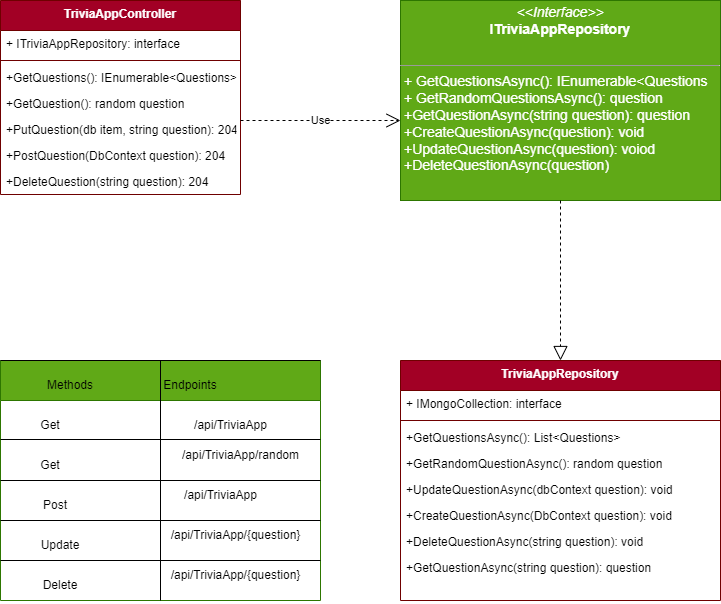

The diagram above was exported from draw.io. Its source (the exported page's mxGraphModel, read from the mxfile embedded in the PNG):
<mxGraphModel dx="1102" dy="729" grid="1" gridSize="10" guides="1" tooltips="1" connect="1" arrows="1" fold="1" page="1" pageScale="1" pageWidth="850" pageHeight="1100" background="none" math="0" shadow="0">
  <root>
    <mxCell id="0" />
    <mxCell id="1" parent="0" />
    <mxCell id="2" value="TriviaAppController" style="swimlane;fontStyle=1;align=center;verticalAlign=top;childLayout=stackLayout;horizontal=1;startSize=30;horizontalStack=0;resizeParent=1;resizeParentMax=0;resizeLast=0;collapsible=1;marginBottom=0;fillColor=#a20025;fontColor=#ffffff;strokeColor=#6F0000;" parent="1" vertex="1">
      <mxGeometry x="40" y="240" width="240" height="194" as="geometry" />
    </mxCell>
    <mxCell id="3" value="+ ITriviaAppRepository: interface" style="text;strokeColor=none;fillColor=none;align=left;verticalAlign=top;spacingLeft=4;spacingRight=4;overflow=hidden;rotatable=0;points=[[0,0.5],[1,0.5]];portConstraint=eastwest;" parent="2" vertex="1">
      <mxGeometry y="30" width="240" height="26" as="geometry" />
    </mxCell>
    <mxCell id="4" value="" style="line;strokeWidth=1;fillColor=none;align=left;verticalAlign=middle;spacingTop=-1;spacingLeft=3;spacingRight=3;rotatable=0;labelPosition=right;points=[];portConstraint=eastwest;strokeColor=inherit;" parent="2" vertex="1">
      <mxGeometry y="56" width="240" height="8" as="geometry" />
    </mxCell>
    <mxCell id="5" value="+GetQuestions(): IEnumerable&lt;Questions&gt;" style="text;strokeColor=none;fillColor=none;align=left;verticalAlign=top;spacingLeft=4;spacingRight=4;overflow=hidden;rotatable=0;points=[[0,0.5],[1,0.5]];portConstraint=eastwest;" parent="2" vertex="1">
      <mxGeometry y="64" width="240" height="26" as="geometry" />
    </mxCell>
    <mxCell id="6" value="+GetQuestion(): random question" style="text;strokeColor=none;fillColor=none;align=left;verticalAlign=top;spacingLeft=4;spacingRight=4;overflow=hidden;rotatable=0;points=[[0,0.5],[1,0.5]];portConstraint=eastwest;" parent="2" vertex="1">
      <mxGeometry y="90" width="240" height="26" as="geometry" />
    </mxCell>
    <mxCell id="7" value="+PutQuestion(db item, string question): 204" style="text;strokeColor=none;fillColor=none;align=left;verticalAlign=top;spacingLeft=4;spacingRight=4;overflow=hidden;rotatable=0;points=[[0,0.5],[1,0.5]];portConstraint=eastwest;" parent="2" vertex="1">
      <mxGeometry y="116" width="240" height="26" as="geometry" />
    </mxCell>
    <mxCell id="8" value="+PostQuestion(DbContext question): 204&#10;" style="text;strokeColor=none;fillColor=none;align=left;verticalAlign=top;spacingLeft=4;spacingRight=4;overflow=hidden;rotatable=0;points=[[0,0.5],[1,0.5]];portConstraint=eastwest;" parent="2" vertex="1">
      <mxGeometry y="142" width="240" height="26" as="geometry" />
    </mxCell>
    <mxCell id="9" value="+DeleteQuestion(string question): 204" style="text;strokeColor=none;fillColor=none;align=left;verticalAlign=top;spacingLeft=4;spacingRight=4;overflow=hidden;rotatable=0;points=[[0,0.5],[1,0.5]];portConstraint=eastwest;" parent="2" vertex="1">
      <mxGeometry y="168" width="240" height="26" as="geometry" />
    </mxCell>
    <mxCell id="10" value="&lt;p style=&quot;margin: 4px 0px 0px; text-align: center; font-size: 14px;&quot;&gt;&lt;font style=&quot;font-size: 14px;&quot;&gt;&lt;i style=&quot;&quot;&gt;&amp;lt;&amp;lt;Interface&amp;gt;&amp;gt;&lt;/i&gt;&lt;br&gt;&lt;b style=&quot;&quot;&gt;ITriviaAppRepository&lt;/b&gt;&lt;/font&gt;&lt;/p&gt;&lt;p style=&quot;margin: 4px 0px 0px; text-align: center; font-size: 14px;&quot;&gt;&lt;font style=&quot;font-size: 14px;&quot;&gt;&lt;br&gt;&lt;/font&gt;&lt;/p&gt;&lt;hr style=&quot;font-size: 14px;&quot; size=&quot;1&quot;&gt;&lt;p style=&quot;margin: 0px 0px 0px 4px; font-size: 14px;&quot;&gt;&lt;font style=&quot;font-size: 14px;&quot;&gt;+ GetQuestionsAsync(): IEnumerable&amp;lt;Questions&lt;br&gt;+ GetRandomQuestionsAsync(): question&lt;/font&gt;&lt;/p&gt;&lt;p style=&quot;margin: 0px 0px 0px 4px; font-size: 14px;&quot;&gt;&lt;font style=&quot;font-size: 14px;&quot;&gt;+GetQuestionAsync(string question): question&lt;/font&gt;&lt;/p&gt;&lt;p style=&quot;margin: 0px 0px 0px 4px; font-size: 14px;&quot;&gt;&lt;font style=&quot;font-size: 14px;&quot;&gt;+CreateQuestionAsync(question): void&lt;/font&gt;&lt;/p&gt;&lt;p style=&quot;margin: 0px 0px 0px 4px; font-size: 14px;&quot;&gt;&lt;font style=&quot;font-size: 14px;&quot;&gt;+UpdateQuestionAsync(question): voiod&lt;/font&gt;&lt;/p&gt;&lt;p style=&quot;margin: 0px 0px 0px 4px; font-size: 14px;&quot;&gt;&lt;font style=&quot;font-size: 14px;&quot;&gt;+DeleteQuestionAsync(question)&lt;/font&gt;&lt;/p&gt;&lt;p style=&quot;margin: 0px 0px 0px 4px; font-size: 14px;&quot;&gt;&lt;br&gt;&lt;/p&gt;" style="verticalAlign=top;align=left;overflow=fill;fontSize=12;fontFamily=Helvetica;html=1;fillColor=#60a917;fontColor=#ffffff;strokeColor=#2D7600;" parent="1" vertex="1">
      <mxGeometry x="440" y="240" width="320" height="200" as="geometry" />
    </mxCell>
    <mxCell id="11" value="TriviaAppRepository" style="swimlane;fontStyle=1;align=center;verticalAlign=top;childLayout=stackLayout;horizontal=1;startSize=30;horizontalStack=0;resizeParent=1;resizeParentMax=0;resizeLast=0;collapsible=1;marginBottom=0;fillColor=#a20025;fontColor=#ffffff;strokeColor=#6F0000;" parent="1" vertex="1">
      <mxGeometry x="440" y="600" width="320" height="240" as="geometry" />
    </mxCell>
    <mxCell id="12" value="+ IMongoCollection: interface" style="text;strokeColor=none;fillColor=none;align=left;verticalAlign=top;spacingLeft=4;spacingRight=4;overflow=hidden;rotatable=0;points=[[0,0.5],[1,0.5]];portConstraint=eastwest;" parent="11" vertex="1">
      <mxGeometry y="30" width="320" height="26" as="geometry" />
    </mxCell>
    <mxCell id="13" value="" style="line;strokeWidth=1;fillColor=none;align=left;verticalAlign=middle;spacingTop=-1;spacingLeft=3;spacingRight=3;rotatable=0;labelPosition=right;points=[];portConstraint=eastwest;strokeColor=inherit;" parent="11" vertex="1">
      <mxGeometry y="56" width="320" height="8" as="geometry" />
    </mxCell>
    <mxCell id="14" value="+GetQuestionsAsync(): List&lt;Questions&gt;" style="text;strokeColor=none;fillColor=none;align=left;verticalAlign=top;spacingLeft=4;spacingRight=4;overflow=hidden;rotatable=0;points=[[0,0.5],[1,0.5]];portConstraint=eastwest;" parent="11" vertex="1">
      <mxGeometry y="64" width="320" height="26" as="geometry" />
    </mxCell>
    <mxCell id="15" value="+GetRandomQuestionAsync(): random question" style="text;strokeColor=none;fillColor=none;align=left;verticalAlign=top;spacingLeft=4;spacingRight=4;overflow=hidden;rotatable=0;points=[[0,0.5],[1,0.5]];portConstraint=eastwest;" parent="11" vertex="1">
      <mxGeometry y="90" width="320" height="26" as="geometry" />
    </mxCell>
    <mxCell id="16" value="+UpdateQuestionAsync(dbContext question): void" style="text;strokeColor=none;fillColor=none;align=left;verticalAlign=top;spacingLeft=4;spacingRight=4;overflow=hidden;rotatable=0;points=[[0,0.5],[1,0.5]];portConstraint=eastwest;" parent="11" vertex="1">
      <mxGeometry y="116" width="320" height="26" as="geometry" />
    </mxCell>
    <mxCell id="17" value="+CreateQuestionAsync(DbContext question): void&#10;" style="text;strokeColor=none;fillColor=none;align=left;verticalAlign=top;spacingLeft=4;spacingRight=4;overflow=hidden;rotatable=0;points=[[0,0.5],[1,0.5]];portConstraint=eastwest;" parent="11" vertex="1">
      <mxGeometry y="142" width="320" height="26" as="geometry" />
    </mxCell>
    <mxCell id="18" value="+DeleteQuestionAsync(string question): void" style="text;strokeColor=none;fillColor=none;align=left;verticalAlign=top;spacingLeft=4;spacingRight=4;overflow=hidden;rotatable=0;points=[[0,0.5],[1,0.5]];portConstraint=eastwest;" parent="11" vertex="1">
      <mxGeometry y="168" width="320" height="26" as="geometry" />
    </mxCell>
    <mxCell id="19" value="+GetQuestionAsync(string question): question " style="text;strokeColor=none;fillColor=none;align=left;verticalAlign=top;spacingLeft=4;spacingRight=4;overflow=hidden;rotatable=0;points=[[0,0.5],[1,0.5]];portConstraint=eastwest;" parent="11" vertex="1">
      <mxGeometry y="194" width="320" height="46" as="geometry" />
    </mxCell>
    <mxCell id="20" value="Use" style="endArrow=open;endSize=12;dashed=1;html=1;" parent="1" edge="1">
      <mxGeometry width="160" relative="1" as="geometry">
        <mxPoint x="280" y="360" as="sourcePoint" />
        <mxPoint x="440" y="360" as="targetPoint" />
      </mxGeometry>
    </mxCell>
    <mxCell id="21" value="" style="endArrow=block;dashed=1;endFill=0;endSize=12;html=1;exitX=0.5;exitY=1;exitDx=0;exitDy=0;entryX=0.5;entryY=0;entryDx=0;entryDy=0;" parent="1" source="10" target="11" edge="1">
      <mxGeometry width="160" relative="1" as="geometry">
        <mxPoint x="510" y="510" as="sourcePoint" />
        <mxPoint x="558" y="600" as="targetPoint" />
      </mxGeometry>
    </mxCell>
    <mxCell id="38" value="" style="swimlane;whiteSpace=wrap;html=1;startSize=40;fillColor=#60a917;fontColor=#ffffff;strokeColor=#2D7600;" parent="1" vertex="1">
      <mxGeometry x="40" y="600" width="320" height="240" as="geometry" />
    </mxCell>
    <mxCell id="40" value="" style="endArrow=none;html=1;exitX=1;exitY=0.5;exitDx=0;exitDy=0;" parent="38" source="38" edge="1">
      <mxGeometry width="50" height="50" relative="1" as="geometry">
        <mxPoint x="280" y="120" as="sourcePoint" />
        <mxPoint y="120" as="targetPoint" />
      </mxGeometry>
    </mxCell>
    <mxCell id="41" value="" style="endArrow=none;html=1;" parent="38" edge="1">
      <mxGeometry width="50" height="50" relative="1" as="geometry">
        <mxPoint x="320" y="160" as="sourcePoint" />
        <mxPoint y="160" as="targetPoint" />
      </mxGeometry>
    </mxCell>
    <mxCell id="42" value="" style="endArrow=none;html=1;" parent="38" edge="1">
      <mxGeometry width="50" height="50" relative="1" as="geometry">
        <mxPoint x="320" y="200" as="sourcePoint" />
        <mxPoint y="200" as="targetPoint" />
      </mxGeometry>
    </mxCell>
    <mxCell id="45" value="Methods" style="text;html=1;strokeColor=none;fillColor=none;align=center;verticalAlign=middle;whiteSpace=wrap;rounded=0;" parent="38" vertex="1">
      <mxGeometry x="40" y="10" width="60" height="30" as="geometry" />
    </mxCell>
    <mxCell id="47" value="Endpoints" style="text;html=1;strokeColor=none;fillColor=none;align=center;verticalAlign=middle;whiteSpace=wrap;rounded=0;" parent="38" vertex="1">
      <mxGeometry x="160" y="10" width="60" height="30" as="geometry" />
    </mxCell>
    <mxCell id="48" value="Get" style="text;html=1;strokeColor=none;fillColor=none;align=center;verticalAlign=middle;whiteSpace=wrap;rounded=0;" parent="38" vertex="1">
      <mxGeometry x="20" y="50" width="60" height="30" as="geometry" />
    </mxCell>
    <mxCell id="49" value="Get" style="text;html=1;strokeColor=none;fillColor=none;align=center;verticalAlign=middle;whiteSpace=wrap;rounded=0;" parent="38" vertex="1">
      <mxGeometry x="20" y="90" width="60" height="30" as="geometry" />
    </mxCell>
    <mxCell id="50" value="Post" style="text;html=1;strokeColor=none;fillColor=none;align=center;verticalAlign=middle;whiteSpace=wrap;rounded=0;" parent="38" vertex="1">
      <mxGeometry x="20" y="130" width="70" height="30" as="geometry" />
    </mxCell>
    <mxCell id="51" value="Update" style="text;html=1;strokeColor=none;fillColor=none;align=center;verticalAlign=middle;whiteSpace=wrap;rounded=0;" parent="38" vertex="1">
      <mxGeometry x="25" y="170" width="70" height="30" as="geometry" />
    </mxCell>
    <mxCell id="52" value="Delete" style="text;html=1;strokeColor=none;fillColor=none;align=center;verticalAlign=middle;whiteSpace=wrap;rounded=0;" parent="38" vertex="1">
      <mxGeometry x="30" y="210" width="60" height="30" as="geometry" />
    </mxCell>
    <mxCell id="54" value="/api/TriviaApp" style="text;html=1;align=center;verticalAlign=middle;resizable=0;points=[];autosize=1;strokeColor=none;fillColor=none;" parent="38" vertex="1">
      <mxGeometry x="180" y="50" width="100" height="30" as="geometry" />
    </mxCell>
    <mxCell id="55" value="/api/TriviaApp/random" style="text;html=1;align=center;verticalAlign=middle;resizable=0;points=[];autosize=1;strokeColor=none;fillColor=none;" parent="38" vertex="1">
      <mxGeometry x="170" y="80" width="140" height="30" as="geometry" />
    </mxCell>
    <mxCell id="56" value="/api/TriviaApp" style="text;html=1;align=center;verticalAlign=middle;resizable=0;points=[];autosize=1;strokeColor=none;fillColor=none;" parent="38" vertex="1">
      <mxGeometry x="170" y="120" width="100" height="30" as="geometry" />
    </mxCell>
    <mxCell id="57" value="/api/TriviaApp/{question}" style="text;html=1;align=center;verticalAlign=middle;resizable=0;points=[];autosize=1;strokeColor=none;fillColor=none;" parent="38" vertex="1">
      <mxGeometry x="160" y="160" width="150" height="30" as="geometry" />
    </mxCell>
    <mxCell id="59" value="/api/TriviaApp/{question}" style="text;html=1;align=center;verticalAlign=middle;resizable=0;points=[];autosize=1;strokeColor=none;fillColor=none;" parent="38" vertex="1">
      <mxGeometry x="160" y="200" width="150" height="30" as="geometry" />
    </mxCell>
    <mxCell id="61" value="" style="endArrow=none;html=1;exitX=1;exitY=0.5;exitDx=0;exitDy=0;strokeColor=#000000;" edge="1" parent="38">
      <mxGeometry width="50" height="50" relative="1" as="geometry">
        <mxPoint x="320" y="79" as="sourcePoint" />
        <mxPoint y="79" as="targetPoint" />
      </mxGeometry>
    </mxCell>
    <mxCell id="39" value="" style="endArrow=none;html=1;" parent="1" edge="1">
      <mxGeometry width="50" height="50" relative="1" as="geometry">
        <mxPoint x="360" y="600" as="sourcePoint" />
        <mxPoint x="40" y="600" as="targetPoint" />
      </mxGeometry>
    </mxCell>
    <mxCell id="44" value="" style="endArrow=none;html=1;entryX=0.5;entryY=0;entryDx=0;entryDy=0;exitX=0.5;exitY=1;exitDx=0;exitDy=0;" parent="1" source="38" target="38" edge="1">
      <mxGeometry width="50" height="50" relative="1" as="geometry">
        <mxPoint x="160" y="760" as="sourcePoint" />
        <mxPoint x="160" y="550" as="targetPoint" />
      </mxGeometry>
    </mxCell>
    <mxCell id="60" value="Implements" style="text;html=1;strokeColor=none;fillColor=none;align=center;verticalAlign=middle;whiteSpace=wrap;rounded=0;fontSize=14;fontColor=#FFFFFF;" parent="1" vertex="1">
      <mxGeometry x="610" y="500" width="60" height="40" as="geometry" />
    </mxCell>
  </root>
</mxGraphModel>